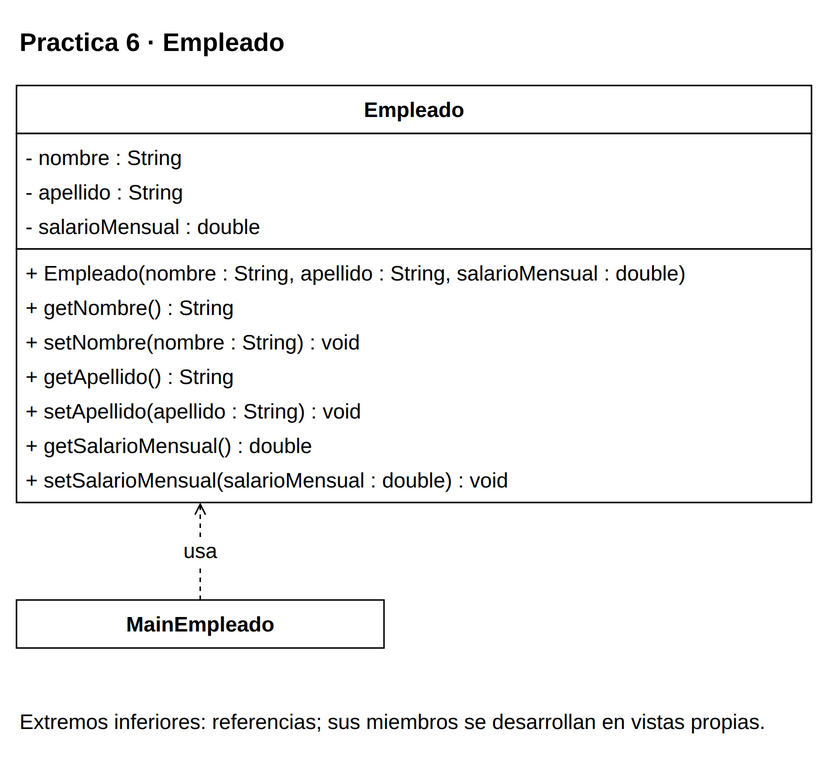

The diagram above was exported from draw.io. Its source (the exported page's mxGraphModel, read from the mxfile embedded in the PNG):
<mxGraphModel dx="1000" dy="1000" grid="1" gridSize="10" page="0" pageScale="1" pageWidth="816" pageHeight="1056" background="#FFFFFF" adaptiveColors="auto">
  <root>
    <mxCell id="0" />
    <mxCell id="1" parent="0" />
    <mxCell id="v1" value="&lt;b&gt;Practica 6 · Empleado&lt;/b&gt;" style="text;html=1;whiteSpace=wrap;align=left;verticalAlign=middle;fontFamily=Liberation Sans;fontSize=17;fontColor=#000000;" vertex="1" parent="1">
      <mxGeometry x="20" y="8" width="530" height="35" as="geometry" />
    </mxCell>
    <mxCell id="c6" value="" style="group;" vertex="1" parent="1">
      <mxGeometry x="20" y="55" width="530" height="278" as="geometry" />
    </mxCell>
    <mxCell id="v2" value="" style="rounded=0;whiteSpace=wrap;html=1;fillColor=#FFFFFF;strokeColor=#000000;strokeWidth=1;" vertex="1" parent="c6">
      <mxGeometry x="0" y="0" width="530" height="32" as="geometry" />
    </mxCell>
    <mxCell id="v3" value="&lt;b&gt;Empleado&lt;/b&gt;" style="text;html=1;whiteSpace=wrap;align=center;verticalAlign=middle;fontFamily=Liberation Sans;fontSize=14;fontColor=#000000;spacing=0;" vertex="1" parent="c6">
      <mxGeometry x="6" y="4" width="518" height="24" as="geometry" />
    </mxCell>
    <mxCell id="v4" value="" style="rounded=0;whiteSpace=wrap;html=1;fillColor=#FFFFFF;strokeColor=#000000;strokeWidth=1;" vertex="1" parent="c6">
      <mxGeometry x="0" y="32" width="530" height="77" as="geometry" />
    </mxCell>
    <mxCell id="v5" value="- nombre : String" style="text;html=1;whiteSpace=wrap;align=left;verticalAlign=middle;fontFamily=Liberation Sans;fontSize=14;fontColor=#000000;spacing=0;" vertex="1" parent="c6">
      <mxGeometry x="6" y="36" width="518" height="23" as="geometry" />
    </mxCell>
    <mxCell id="v6" value="- apellido : String" style="text;html=1;whiteSpace=wrap;align=left;verticalAlign=middle;fontFamily=Liberation Sans;fontSize=14;fontColor=#000000;spacing=0;" vertex="1" parent="c6">
      <mxGeometry x="6" y="59" width="518" height="23" as="geometry" />
    </mxCell>
    <mxCell id="v7" value="- salarioMensual : double" style="text;html=1;whiteSpace=wrap;align=left;verticalAlign=middle;fontFamily=Liberation Sans;fontSize=14;fontColor=#000000;spacing=0;" vertex="1" parent="c6">
      <mxGeometry x="6" y="82" width="518" height="23" as="geometry" />
    </mxCell>
    <mxCell id="v8" value="" style="rounded=0;whiteSpace=wrap;html=1;fillColor=#FFFFFF;strokeColor=#000000;strokeWidth=1;" vertex="1" parent="c6">
      <mxGeometry x="0" y="109" width="530" height="169" as="geometry" />
    </mxCell>
    <mxCell id="v9" value="+ Empleado(nombre : String, apellido : String, salarioMensual : double)" style="text;html=1;whiteSpace=wrap;align=left;verticalAlign=middle;fontFamily=Liberation Sans;fontSize=14;fontColor=#000000;spacing=0;" vertex="1" parent="c6">
      <mxGeometry x="6" y="113" width="518" height="23" as="geometry" />
    </mxCell>
    <mxCell id="v10" value="+ getNombre() : String" style="text;html=1;whiteSpace=wrap;align=left;verticalAlign=middle;fontFamily=Liberation Sans;fontSize=14;fontColor=#000000;spacing=0;" vertex="1" parent="c6">
      <mxGeometry x="6" y="136" width="518" height="23" as="geometry" />
    </mxCell>
    <mxCell id="v11" value="+ setNombre(nombre : String) : void" style="text;html=1;whiteSpace=wrap;align=left;verticalAlign=middle;fontFamily=Liberation Sans;fontSize=14;fontColor=#000000;spacing=0;" vertex="1" parent="c6">
      <mxGeometry x="6" y="159" width="518" height="23" as="geometry" />
    </mxCell>
    <mxCell id="v12" value="+ getApellido() : String" style="text;html=1;whiteSpace=wrap;align=left;verticalAlign=middle;fontFamily=Liberation Sans;fontSize=14;fontColor=#000000;spacing=0;" vertex="1" parent="c6">
      <mxGeometry x="6" y="182" width="518" height="23" as="geometry" />
    </mxCell>
    <mxCell id="v13" value="+ setApellido(apellido : String) : void" style="text;html=1;whiteSpace=wrap;align=left;verticalAlign=middle;fontFamily=Liberation Sans;fontSize=14;fontColor=#000000;spacing=0;" vertex="1" parent="c6">
      <mxGeometry x="6" y="205" width="518" height="23" as="geometry" />
    </mxCell>
    <mxCell id="v14" value="+ getSalarioMensual() : double" style="text;html=1;whiteSpace=wrap;align=left;verticalAlign=middle;fontFamily=Liberation Sans;fontSize=14;fontColor=#000000;spacing=0;" vertex="1" parent="c6">
      <mxGeometry x="6" y="228" width="518" height="23" as="geometry" />
    </mxCell>
    <mxCell id="v15" value="+ setSalarioMensual(salarioMensual : double) : void" style="text;html=1;whiteSpace=wrap;align=left;verticalAlign=middle;fontFamily=Liberation Sans;fontSize=14;fontColor=#000000;spacing=0;" vertex="1" parent="c6">
      <mxGeometry x="6" y="251" width="518" height="23" as="geometry" />
    </mxCell>
    <mxCell id="c4" value="" style="group;" vertex="1" parent="1">
      <mxGeometry x="20" y="398" width="245" height="32" as="geometry" />
    </mxCell>
    <mxCell id="v16" value="" style="rounded=0;whiteSpace=wrap;html=1;fillColor=#FFFFFF;strokeColor=#000000;strokeWidth=1;" vertex="1" parent="c4">
      <mxGeometry x="0" y="0" width="245" height="32" as="geometry" />
    </mxCell>
    <mxCell id="v17" value="&lt;b&gt;MainEmpleado&lt;/b&gt;" style="text;html=1;whiteSpace=wrap;align=center;verticalAlign=middle;fontFamily=Liberation Sans;fontSize=14;fontColor=#000000;spacing=0;" vertex="1" parent="c4">
      <mxGeometry x="6" y="4" width="233" height="24" as="geometry" />
    </mxCell>
    <mxCell id="e18" value="usa" style="edgeStyle=orthogonalEdgeStyle;rounded=0;html=1;strokeColor=#000000;strokeWidth=1;fontFamily=Liberation Sans;fontSize=14;labelBackgroundColor=#FFFFFF;labelWidth=245;whiteSpace=wrap;endArrow=open;endFill=0;dashed=1;exitX=0.5;exitY=0;exitPerimeter=0;entryX=0.23113207547169812;entryY=1;entryPerimeter=0;" edge="1" source="c4" target="c6" parent="1">
      <mxGeometry relative="1" as="geometry" />
    </mxCell>
    <mxCell id="v19" value="Extremos inferiores: referencias; sus miembros se desarrollan en vistas propias." style="text;html=1;whiteSpace=wrap;align=left;verticalAlign=middle;fontFamily=Liberation Sans;fontSize=14;fontColor=#000000;" vertex="1" parent="1">
      <mxGeometry x="20" y="460" width="530" height="38" as="geometry" />
    </mxCell>
  </root>
</mxGraphModel>